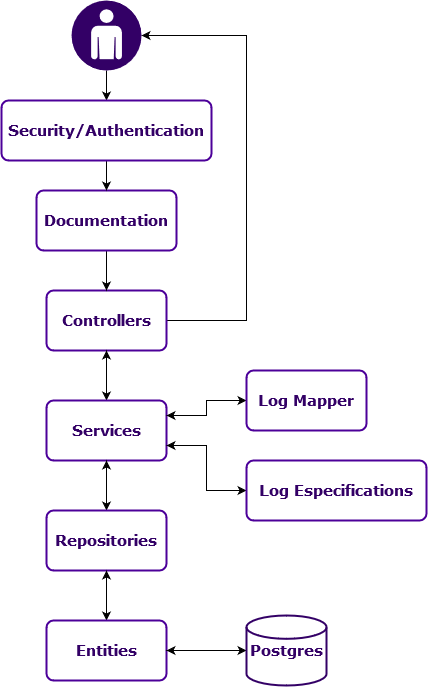

The diagram above was exported from draw.io. Its source (the exported page's mxGraphModel, read from the mxfile embedded in the PNG):
<mxGraphModel dx="1240" dy="651" grid="1" gridSize="10" guides="1" tooltips="1" connect="1" arrows="1" fold="1" page="1" pageScale="1" pageWidth="850" pageHeight="1100" math="0" shadow="0">
  <root>
    <mxCell id="0" />
    <mxCell id="1" parent="0" />
    <mxCell id="Dw7-fmTEj2zIlGwCXpoZ-4" style="edgeStyle=orthogonalEdgeStyle;rounded=0;orthogonalLoop=1;jettySize=auto;html=1;exitX=0.5;exitY=1;exitDx=0;exitDy=0;entryX=0.5;entryY=0;entryDx=0;entryDy=0;" edge="1" parent="1" source="Dw7-fmTEj2zIlGwCXpoZ-1" target="Dw7-fmTEj2zIlGwCXpoZ-3">
      <mxGeometry relative="1" as="geometry" />
    </mxCell>
    <mxCell id="Dw7-fmTEj2zIlGwCXpoZ-31" style="edgeStyle=orthogonalEdgeStyle;rounded=0;orthogonalLoop=1;jettySize=auto;html=1;exitX=1;exitY=0.5;exitDx=0;exitDy=0;entryX=1;entryY=0.5;entryDx=0;entryDy=0;entryPerimeter=0;" edge="1" parent="1" source="Dw7-fmTEj2zIlGwCXpoZ-1" target="Dw7-fmTEj2zIlGwCXpoZ-24">
      <mxGeometry relative="1" as="geometry">
        <Array as="points">
          <mxPoint x="495" y="470" />
          <mxPoint x="495" y="185" />
        </Array>
      </mxGeometry>
    </mxCell>
    <mxCell id="Dw7-fmTEj2zIlGwCXpoZ-1" value="&lt;font face=&quot;Verdana&quot;&gt;&lt;b&gt;&lt;font style=&quot;font-size: 15px&quot; color=&quot;#330066&quot;&gt;Controllers&lt;/font&gt;&lt;/b&gt;&lt;/font&gt;" style="rounded=1;whiteSpace=wrap;html=1;absoluteArcSize=1;arcSize=14;strokeWidth=2;strokeColor=#4C0099;" vertex="1" parent="1">
      <mxGeometry x="295" y="440" width="120" height="60" as="geometry" />
    </mxCell>
    <mxCell id="Dw7-fmTEj2zIlGwCXpoZ-6" style="edgeStyle=orthogonalEdgeStyle;rounded=0;orthogonalLoop=1;jettySize=auto;html=1;exitX=0.5;exitY=1;exitDx=0;exitDy=0;entryX=0.5;entryY=0;entryDx=0;entryDy=0;" edge="1" parent="1" source="Dw7-fmTEj2zIlGwCXpoZ-3" target="Dw7-fmTEj2zIlGwCXpoZ-5">
      <mxGeometry relative="1" as="geometry" />
    </mxCell>
    <mxCell id="Dw7-fmTEj2zIlGwCXpoZ-8" style="edgeStyle=orthogonalEdgeStyle;rounded=0;orthogonalLoop=1;jettySize=auto;html=1;exitX=1;exitY=0.25;exitDx=0;exitDy=0;entryX=0;entryY=0.5;entryDx=0;entryDy=0;" edge="1" parent="1" source="Dw7-fmTEj2zIlGwCXpoZ-3" target="Dw7-fmTEj2zIlGwCXpoZ-7">
      <mxGeometry relative="1" as="geometry" />
    </mxCell>
    <mxCell id="Dw7-fmTEj2zIlGwCXpoZ-10" style="edgeStyle=orthogonalEdgeStyle;rounded=0;orthogonalLoop=1;jettySize=auto;html=1;exitX=0.5;exitY=0;exitDx=0;exitDy=0;entryX=0.5;entryY=1;entryDx=0;entryDy=0;" edge="1" parent="1" source="Dw7-fmTEj2zIlGwCXpoZ-3" target="Dw7-fmTEj2zIlGwCXpoZ-1">
      <mxGeometry relative="1" as="geometry" />
    </mxCell>
    <mxCell id="Dw7-fmTEj2zIlGwCXpoZ-13" style="edgeStyle=orthogonalEdgeStyle;rounded=0;orthogonalLoop=1;jettySize=auto;html=1;exitX=1;exitY=0.75;exitDx=0;exitDy=0;entryX=0;entryY=0.5;entryDx=0;entryDy=0;" edge="1" parent="1" source="Dw7-fmTEj2zIlGwCXpoZ-3" target="Dw7-fmTEj2zIlGwCXpoZ-12">
      <mxGeometry relative="1" as="geometry" />
    </mxCell>
    <mxCell id="Dw7-fmTEj2zIlGwCXpoZ-3" value="&lt;font style=&quot;font-size: 15px&quot; face=&quot;Verdana&quot;&gt;&lt;b&gt;&lt;font style=&quot;font-size: 15px&quot; color=&quot;#330066&quot;&gt;Services&lt;/font&gt;&lt;/b&gt;&lt;/font&gt;" style="rounded=1;whiteSpace=wrap;html=1;absoluteArcSize=1;arcSize=14;strokeWidth=2;strokeColor=#4C0099;" vertex="1" parent="1">
      <mxGeometry x="295" y="550" width="120" height="60" as="geometry" />
    </mxCell>
    <mxCell id="Dw7-fmTEj2zIlGwCXpoZ-11" style="edgeStyle=orthogonalEdgeStyle;rounded=0;orthogonalLoop=1;jettySize=auto;html=1;exitX=0.5;exitY=0;exitDx=0;exitDy=0;entryX=0.5;entryY=1;entryDx=0;entryDy=0;" edge="1" parent="1" source="Dw7-fmTEj2zIlGwCXpoZ-5" target="Dw7-fmTEj2zIlGwCXpoZ-3">
      <mxGeometry relative="1" as="geometry" />
    </mxCell>
    <mxCell id="Dw7-fmTEj2zIlGwCXpoZ-16" style="edgeStyle=orthogonalEdgeStyle;rounded=0;orthogonalLoop=1;jettySize=auto;html=1;exitX=0.5;exitY=1;exitDx=0;exitDy=0;entryX=0.5;entryY=0;entryDx=0;entryDy=0;" edge="1" parent="1" source="Dw7-fmTEj2zIlGwCXpoZ-5" target="Dw7-fmTEj2zIlGwCXpoZ-15">
      <mxGeometry relative="1" as="geometry" />
    </mxCell>
    <mxCell id="Dw7-fmTEj2zIlGwCXpoZ-5" value="&lt;font face=&quot;Verdana&quot; color=&quot;#330066&quot;&gt;&lt;b&gt;&lt;font style=&quot;font-size: 15px&quot;&gt;Repositories&lt;/font&gt;&lt;/b&gt;&lt;/font&gt;" style="rounded=1;whiteSpace=wrap;html=1;absoluteArcSize=1;arcSize=14;strokeWidth=2;strokeColor=#4C0099;" vertex="1" parent="1">
      <mxGeometry x="295" y="660" width="120" height="60" as="geometry" />
    </mxCell>
    <mxCell id="Dw7-fmTEj2zIlGwCXpoZ-9" style="edgeStyle=orthogonalEdgeStyle;rounded=0;orthogonalLoop=1;jettySize=auto;html=1;exitX=0;exitY=0.5;exitDx=0;exitDy=0;entryX=1;entryY=0.25;entryDx=0;entryDy=0;" edge="1" parent="1" source="Dw7-fmTEj2zIlGwCXpoZ-7" target="Dw7-fmTEj2zIlGwCXpoZ-3">
      <mxGeometry relative="1" as="geometry" />
    </mxCell>
    <mxCell id="Dw7-fmTEj2zIlGwCXpoZ-7" value="&lt;font style=&quot;font-size: 15px&quot; face=&quot;Verdana&quot; color=&quot;#330066&quot;&gt;&lt;b&gt;&lt;font style=&quot;font-size: 15px&quot;&gt;Log Mapper&lt;/font&gt;&lt;/b&gt;&lt;/font&gt;" style="rounded=1;whiteSpace=wrap;html=1;absoluteArcSize=1;arcSize=14;strokeWidth=2;strokeColor=#4C0099;" vertex="1" parent="1">
      <mxGeometry x="495" y="520" width="120" height="60" as="geometry" />
    </mxCell>
    <mxCell id="Dw7-fmTEj2zIlGwCXpoZ-14" style="edgeStyle=orthogonalEdgeStyle;rounded=0;orthogonalLoop=1;jettySize=auto;html=1;exitX=0;exitY=0.5;exitDx=0;exitDy=0;entryX=1;entryY=0.75;entryDx=0;entryDy=0;" edge="1" parent="1" source="Dw7-fmTEj2zIlGwCXpoZ-12" target="Dw7-fmTEj2zIlGwCXpoZ-3">
      <mxGeometry relative="1" as="geometry" />
    </mxCell>
    <mxCell id="Dw7-fmTEj2zIlGwCXpoZ-12" value="&lt;font style=&quot;font-size: 15px&quot; color=&quot;#330066&quot;&gt;&lt;b&gt;&lt;font style=&quot;font-size: 15px&quot; face=&quot;Verdana&quot;&gt;Log Especifications&lt;/font&gt;&lt;/b&gt;&lt;/font&gt;" style="rounded=1;whiteSpace=wrap;html=1;absoluteArcSize=1;arcSize=14;strokeWidth=2;strokeColor=#4C0099;" vertex="1" parent="1">
      <mxGeometry x="495" y="610" width="180" height="60" as="geometry" />
    </mxCell>
    <mxCell id="Dw7-fmTEj2zIlGwCXpoZ-17" style="edgeStyle=orthogonalEdgeStyle;rounded=0;orthogonalLoop=1;jettySize=auto;html=1;exitX=0.5;exitY=0;exitDx=0;exitDy=0;" edge="1" parent="1" source="Dw7-fmTEj2zIlGwCXpoZ-15">
      <mxGeometry relative="1" as="geometry">
        <mxPoint x="355" y="720" as="targetPoint" />
      </mxGeometry>
    </mxCell>
    <mxCell id="Dw7-fmTEj2zIlGwCXpoZ-21" style="edgeStyle=orthogonalEdgeStyle;rounded=0;orthogonalLoop=1;jettySize=auto;html=1;exitX=1;exitY=0.5;exitDx=0;exitDy=0;entryX=0;entryY=0.5;entryDx=0;entryDy=0;entryPerimeter=0;" edge="1" parent="1" source="Dw7-fmTEj2zIlGwCXpoZ-15" target="Dw7-fmTEj2zIlGwCXpoZ-18">
      <mxGeometry relative="1" as="geometry" />
    </mxCell>
    <mxCell id="Dw7-fmTEj2zIlGwCXpoZ-15" value="&lt;font color=&quot;#330066&quot;&gt;&lt;b&gt;&lt;font style=&quot;font-size: 15px&quot; face=&quot;Verdana&quot;&gt;Entities&lt;/font&gt;&lt;/b&gt;&lt;/font&gt;" style="rounded=1;whiteSpace=wrap;html=1;absoluteArcSize=1;arcSize=14;strokeWidth=2;strokeColor=#4C0099;" vertex="1" parent="1">
      <mxGeometry x="295" y="770" width="120" height="60" as="geometry" />
    </mxCell>
    <mxCell id="Dw7-fmTEj2zIlGwCXpoZ-22" style="edgeStyle=orthogonalEdgeStyle;rounded=0;orthogonalLoop=1;jettySize=auto;html=1;exitX=0;exitY=0.5;exitDx=0;exitDy=0;exitPerimeter=0;entryX=1;entryY=0.5;entryDx=0;entryDy=0;" edge="1" parent="1" source="Dw7-fmTEj2zIlGwCXpoZ-18" target="Dw7-fmTEj2zIlGwCXpoZ-15">
      <mxGeometry relative="1" as="geometry" />
    </mxCell>
    <mxCell id="Dw7-fmTEj2zIlGwCXpoZ-18" value="&lt;font face=&quot;Verdana&quot; color=&quot;#330066&quot;&gt;&lt;b&gt;&lt;font style=&quot;font-size: 15px&quot;&gt;Postgres&lt;/font&gt;&lt;/b&gt;&lt;/font&gt;" style="strokeWidth=2;html=1;shape=mxgraph.flowchart.database;whiteSpace=wrap;strokeColor=#330066;" vertex="1" parent="1">
      <mxGeometry x="495" y="765" width="80" height="70" as="geometry" />
    </mxCell>
    <mxCell id="Dw7-fmTEj2zIlGwCXpoZ-30" style="edgeStyle=orthogonalEdgeStyle;rounded=0;orthogonalLoop=1;jettySize=auto;html=1;exitX=0.5;exitY=1;exitDx=0;exitDy=0;exitPerimeter=0;entryX=0.5;entryY=0;entryDx=0;entryDy=0;" edge="1" parent="1" source="Dw7-fmTEj2zIlGwCXpoZ-24" target="Dw7-fmTEj2zIlGwCXpoZ-28">
      <mxGeometry relative="1" as="geometry" />
    </mxCell>
    <mxCell id="Dw7-fmTEj2zIlGwCXpoZ-24" value="" style="verticalLabelPosition=bottom;html=1;fillColor=#330066;verticalAlign=top;points=[[0.145,0.145,0],[0.8555,0.145,0],[0.855,0.855,0],[0.145,0.855,0],[0.5,0,0], [1,0.5,0], [0.5,1,0],[0,0.5,0]];pointerEvents=1;align=center;shape=mxgraph.cisco_safe.capability.user;strokeColor=#330066;" vertex="1" parent="1">
      <mxGeometry x="320" y="150" width="70" height="70" as="geometry" />
    </mxCell>
    <mxCell id="Dw7-fmTEj2zIlGwCXpoZ-27" style="edgeStyle=orthogonalEdgeStyle;rounded=0;orthogonalLoop=1;jettySize=auto;html=1;exitX=0.5;exitY=1;exitDx=0;exitDy=0;entryX=0.5;entryY=0;entryDx=0;entryDy=0;" edge="1" parent="1" source="Dw7-fmTEj2zIlGwCXpoZ-26" target="Dw7-fmTEj2zIlGwCXpoZ-1">
      <mxGeometry relative="1" as="geometry" />
    </mxCell>
    <mxCell id="Dw7-fmTEj2zIlGwCXpoZ-26" value="&lt;font face=&quot;Verdana&quot; color=&quot;#330066&quot;&gt;&lt;b&gt;&lt;font style=&quot;font-size: 15px&quot;&gt;Documentation&lt;/font&gt;&lt;/b&gt;&lt;/font&gt;" style="rounded=1;whiteSpace=wrap;html=1;absoluteArcSize=1;arcSize=14;strokeWidth=2;strokeColor=#4C0099;" vertex="1" parent="1">
      <mxGeometry x="285" y="340" width="140" height="60" as="geometry" />
    </mxCell>
    <mxCell id="Dw7-fmTEj2zIlGwCXpoZ-29" style="edgeStyle=orthogonalEdgeStyle;rounded=0;orthogonalLoop=1;jettySize=auto;html=1;exitX=0.5;exitY=1;exitDx=0;exitDy=0;entryX=0.5;entryY=0;entryDx=0;entryDy=0;" edge="1" parent="1" source="Dw7-fmTEj2zIlGwCXpoZ-28" target="Dw7-fmTEj2zIlGwCXpoZ-26">
      <mxGeometry relative="1" as="geometry" />
    </mxCell>
    <mxCell id="Dw7-fmTEj2zIlGwCXpoZ-28" value="&lt;font face=&quot;Verdana&quot; color=&quot;#330066&quot;&gt;&lt;b&gt;&lt;font style=&quot;font-size: 15px&quot;&gt;Security/Authentication&lt;/font&gt;&lt;/b&gt;&lt;/font&gt;" style="rounded=1;whiteSpace=wrap;html=1;absoluteArcSize=1;arcSize=14;strokeWidth=2;strokeColor=#4C0099;" vertex="1" parent="1">
      <mxGeometry x="250" y="250" width="210" height="60" as="geometry" />
    </mxCell>
  </root>
</mxGraphModel>